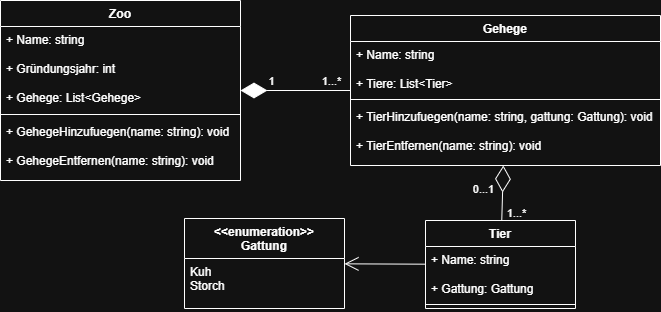

The diagram above was exported from draw.io. Its source (the exported page's mxGraphModel, read from the mxfile embedded in the PNG):
<mxGraphModel dx="764" dy="496" grid="1" gridSize="10" guides="1" tooltips="1" connect="1" arrows="1" fold="1" page="1" pageScale="1" pageWidth="827" pageHeight="1169" math="0" shadow="0">
  <root>
    <mxCell id="0" />
    <mxCell id="1" parent="0" />
    <mxCell id="yX7HjgyhR2n6u3D68e_7-1" parent="1" style="swimlane;fontStyle=1;align=center;verticalAlign=top;childLayout=stackLayout;horizontal=1;startSize=26;horizontalStack=0;resizeParent=1;resizeParentMax=0;resizeLast=0;collapsible=1;marginBottom=0;whiteSpace=wrap;html=1;" value="Gehege" vertex="1">
      <mxGeometry height="150" width="310" x="500" y="495" as="geometry" />
    </mxCell>
    <mxCell id="yX7HjgyhR2n6u3D68e_7-2" parent="yX7HjgyhR2n6u3D68e_7-1" style="text;strokeColor=none;fillColor=none;align=left;verticalAlign=top;spacingLeft=4;spacingRight=4;overflow=hidden;rotatable=0;points=[[0,0.5],[1,0.5]];portConstraint=eastwest;whiteSpace=wrap;html=1;" value="+ Name: string&lt;div&gt;&lt;br&gt;&lt;/div&gt;&lt;div&gt;+ Tiere: List&amp;lt;Tier&amp;gt;&lt;/div&gt;" vertex="1">
      <mxGeometry height="54" width="310" y="26" as="geometry" />
    </mxCell>
    <mxCell id="yX7HjgyhR2n6u3D68e_7-3" parent="yX7HjgyhR2n6u3D68e_7-1" style="line;strokeWidth=1;fillColor=none;align=left;verticalAlign=middle;spacingTop=-1;spacingLeft=3;spacingRight=3;rotatable=0;labelPosition=right;points=[];portConstraint=eastwest;strokeColor=inherit;" value="" vertex="1">
      <mxGeometry height="8" width="310" y="80" as="geometry" />
    </mxCell>
    <mxCell id="yX7HjgyhR2n6u3D68e_7-16" parent="yX7HjgyhR2n6u3D68e_7-1" style="text;strokeColor=none;fillColor=none;align=left;verticalAlign=top;spacingLeft=4;spacingRight=4;overflow=hidden;rotatable=0;points=[[0,0.5],[1,0.5]];portConstraint=eastwest;whiteSpace=wrap;html=1;" value="+ TierHinzufuegen(name: string, gattung: Gattung): void&lt;div&gt;&lt;br&gt;&lt;/div&gt;&lt;div&gt;+ TierEntfernen(name: string&lt;span style=&quot;background-color: transparent; color: light-dark(rgb(0, 0, 0), rgb(255, 255, 255));&quot;&gt;): void&lt;/span&gt;&lt;/div&gt;" vertex="1">
      <mxGeometry height="62" width="310" y="88" as="geometry" />
    </mxCell>
    <mxCell id="yX7HjgyhR2n6u3D68e_7-5" parent="1" style="swimlane;fontStyle=1;align=center;verticalAlign=top;childLayout=stackLayout;horizontal=1;startSize=26;horizontalStack=0;resizeParent=1;resizeParentMax=0;resizeLast=0;collapsible=1;marginBottom=0;whiteSpace=wrap;html=1;" value="Zoo" vertex="1">
      <mxGeometry height="180" width="240" x="150" y="480" as="geometry" />
    </mxCell>
    <mxCell id="yX7HjgyhR2n6u3D68e_7-6" parent="yX7HjgyhR2n6u3D68e_7-5" style="text;strokeColor=none;fillColor=none;align=left;verticalAlign=top;spacingLeft=4;spacingRight=4;overflow=hidden;rotatable=0;points=[[0,0.5],[1,0.5]];portConstraint=eastwest;whiteSpace=wrap;html=1;" value="+ Name: string&lt;div&gt;&lt;br&gt;&lt;/div&gt;&lt;div&gt;+ Gründungsjahr: int&lt;/div&gt;&lt;div&gt;&lt;br&gt;&lt;/div&gt;&lt;div&gt;+ Gehege: List&amp;lt;Gehege&amp;gt;&lt;/div&gt;" vertex="1">
      <mxGeometry height="84" width="240" y="26" as="geometry" />
    </mxCell>
    <mxCell id="yX7HjgyhR2n6u3D68e_7-7" parent="yX7HjgyhR2n6u3D68e_7-5" style="line;strokeWidth=1;fillColor=none;align=left;verticalAlign=middle;spacingTop=-1;spacingLeft=3;spacingRight=3;rotatable=0;labelPosition=right;points=[];portConstraint=eastwest;strokeColor=inherit;" value="" vertex="1">
      <mxGeometry height="8" width="240" y="110" as="geometry" />
    </mxCell>
    <mxCell id="yX7HjgyhR2n6u3D68e_7-8" parent="yX7HjgyhR2n6u3D68e_7-5" style="text;strokeColor=none;fillColor=none;align=left;verticalAlign=top;spacingLeft=4;spacingRight=4;overflow=hidden;rotatable=0;points=[[0,0.5],[1,0.5]];portConstraint=eastwest;whiteSpace=wrap;html=1;" value="+ GehegeHinzufuegen(name: string): void&lt;div&gt;&lt;br&gt;&lt;/div&gt;&lt;div&gt;+ GehegeEntfernen(name: string): void&lt;/div&gt;" vertex="1">
      <mxGeometry height="62" width="240" y="118" as="geometry" />
    </mxCell>
    <mxCell id="yX7HjgyhR2n6u3D68e_7-9" edge="1" parent="1" source="yX7HjgyhR2n6u3D68e_7-1" style="endArrow=diamondThin;endFill=1;endSize=24;html=1;rounded=0;" target="yX7HjgyhR2n6u3D68e_7-5" value="">
      <mxGeometry relative="1" width="160" as="geometry">
        <mxPoint x="330" y="490" as="sourcePoint" />
        <mxPoint x="420" y="460" as="targetPoint" />
      </mxGeometry>
    </mxCell>
    <mxCell id="yX7HjgyhR2n6u3D68e_7-10" connectable="0" parent="yX7HjgyhR2n6u3D68e_7-9" style="edgeLabel;html=1;align=center;verticalAlign=middle;resizable=0;points=[];" value="1" vertex="1">
      <mxGeometry relative="1" x="0.2182" y="-1" as="geometry">
        <mxPoint x="-13" y="-9" as="offset" />
      </mxGeometry>
    </mxCell>
    <mxCell id="yX7HjgyhR2n6u3D68e_7-11" connectable="0" parent="yX7HjgyhR2n6u3D68e_7-9" style="edgeLabel;html=1;align=center;verticalAlign=middle;resizable=0;points=[];" value="1...*" vertex="1">
      <mxGeometry relative="1" x="-0.5818" y="-8" as="geometry">
        <mxPoint x="3" y="-2" as="offset" />
      </mxGeometry>
    </mxCell>
    <mxCell id="yX7HjgyhR2n6u3D68e_7-12" parent="1" style="swimlane;fontStyle=1;align=center;verticalAlign=top;childLayout=stackLayout;horizontal=1;startSize=26;horizontalStack=0;resizeParent=1;resizeParentMax=0;resizeLast=0;collapsible=1;marginBottom=0;whiteSpace=wrap;html=1;" value="Tier" vertex="1">
      <mxGeometry height="88" width="150" x="575" y="700" as="geometry" />
    </mxCell>
    <mxCell id="yX7HjgyhR2n6u3D68e_7-13" parent="yX7HjgyhR2n6u3D68e_7-12" style="text;strokeColor=none;fillColor=none;align=left;verticalAlign=top;spacingLeft=4;spacingRight=4;overflow=hidden;rotatable=0;points=[[0,0.5],[1,0.5]];portConstraint=eastwest;whiteSpace=wrap;html=1;" value="+ Name: string&lt;div&gt;&lt;br&gt;&lt;/div&gt;&lt;div&gt;+ Gattung: Gattung&lt;/div&gt;" vertex="1">
      <mxGeometry height="54" width="150" y="26" as="geometry" />
    </mxCell>
    <mxCell id="yX7HjgyhR2n6u3D68e_7-14" parent="yX7HjgyhR2n6u3D68e_7-12" style="line;strokeWidth=1;fillColor=none;align=left;verticalAlign=middle;spacingTop=-1;spacingLeft=3;spacingRight=3;rotatable=0;labelPosition=right;points=[];portConstraint=eastwest;strokeColor=inherit;" value="" vertex="1">
      <mxGeometry height="8" width="150" y="80" as="geometry" />
    </mxCell>
    <mxCell id="yX7HjgyhR2n6u3D68e_7-20" edge="1" parent="1" source="yX7HjgyhR2n6u3D68e_7-12" style="endArrow=diamondThin;endFill=0;endSize=24;html=1;rounded=0;" target="yX7HjgyhR2n6u3D68e_7-1" value="">
      <mxGeometry relative="1" width="160" as="geometry">
        <mxPoint x="390" y="650" as="sourcePoint" />
        <mxPoint x="550" y="650" as="targetPoint" />
      </mxGeometry>
    </mxCell>
    <mxCell id="yX7HjgyhR2n6u3D68e_7-21" connectable="0" parent="yX7HjgyhR2n6u3D68e_7-20" style="edgeLabel;html=1;align=center;verticalAlign=middle;resizable=0;points=[];" value="0...1" vertex="1">
      <mxGeometry relative="1" x="0.1304" y="-2" as="geometry">
        <mxPoint x="-22" y="-1" as="offset" />
      </mxGeometry>
    </mxCell>
    <mxCell id="yX7HjgyhR2n6u3D68e_7-22" connectable="0" parent="yX7HjgyhR2n6u3D68e_7-20" style="edgeLabel;html=1;align=center;verticalAlign=middle;resizable=0;points=[];" value="1...*" vertex="1">
      <mxGeometry relative="1" x="-0.5942" as="geometry">
        <mxPoint x="14" y="3" as="offset" />
      </mxGeometry>
    </mxCell>
    <mxCell id="yX7HjgyhR2n6u3D68e_7-23" parent="1" style="swimlane;fontStyle=1;align=center;verticalAlign=top;childLayout=stackLayout;horizontal=1;startSize=40;horizontalStack=0;resizeParent=1;resizeParentMax=0;resizeLast=0;collapsible=1;marginBottom=0;whiteSpace=wrap;html=1;" value="&lt;div&gt;&amp;lt;&amp;lt;enumeration&amp;gt;&amp;gt;&lt;/div&gt;Gattung" vertex="1">
      <mxGeometry height="90" width="160" x="334" y="698" as="geometry" />
    </mxCell>
    <mxCell id="yX7HjgyhR2n6u3D68e_7-24" parent="yX7HjgyhR2n6u3D68e_7-23" style="text;strokeColor=none;fillColor=none;align=left;verticalAlign=top;spacingLeft=4;spacingRight=4;overflow=hidden;rotatable=0;points=[[0,0.5],[1,0.5]];portConstraint=eastwest;whiteSpace=wrap;html=1;" value="Kuh&lt;div&gt;&lt;span style=&quot;background-color: transparent; color: light-dark(rgb(0, 0, 0), rgb(255, 255, 255));&quot;&gt;Storch&lt;/span&gt;&lt;/div&gt;" vertex="1">
      <mxGeometry height="50" width="160" y="40" as="geometry" />
    </mxCell>
    <mxCell id="QGsFCzlmKfsWBlu9yur7-4" edge="1" parent="1" source="yX7HjgyhR2n6u3D68e_7-12" style="endArrow=open;endFill=1;endSize=12;html=1;rounded=0;" target="yX7HjgyhR2n6u3D68e_7-23" value="">
      <mxGeometry relative="1" width="160" as="geometry">
        <mxPoint x="380" y="690" as="sourcePoint" />
        <mxPoint x="620" y="690" as="targetPoint" />
      </mxGeometry>
    </mxCell>
  </root>
</mxGraphModel>